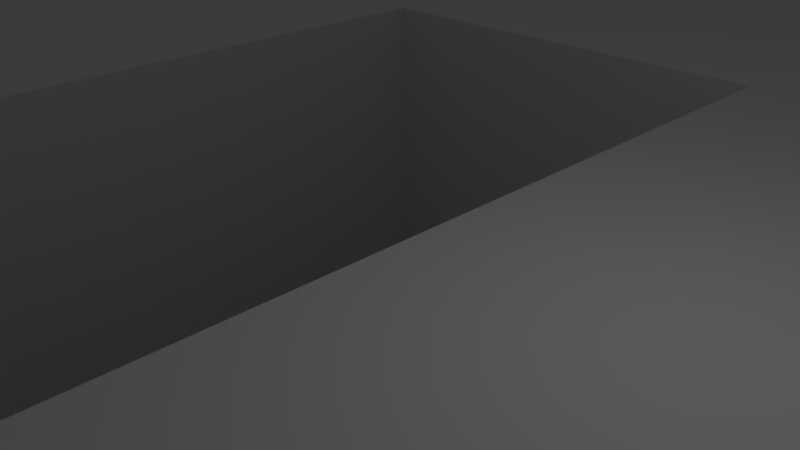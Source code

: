 # Source: Map4.blend  (saved by Blender 2.77.0; exported with 4.5.12 LTS)
import bpy
from mathutils import Matrix  # noqa: F401  (used for matrix-valued properties, if any)

bpy.ops.wm.read_factory_settings(use_empty=True)
scene = bpy.context.scene
scene.name = 'Scene'

# ---- collections
col_collection_1 = bpy.data.collections.new('Collection 1'); scene.collection.children.link(col_collection_1)

# ---- world
world_world = bpy.data.worlds.new('World'); scene.world = world_world
world_world.color = (0.05088, 0.05088, 0.05088)
world_world.use_sun_shadow = False
world_world.sun_shadow_jitter_overblur = 0.0
world_world.cycles.sampling_method = 'MANUAL'

# ---- cameras
cam_camera = bpy.data.cameras.new('Camera')
cam_camera.clip_end = 100.0
cam_camera.lens = 35.0
cam_camera.sensor_width = 32.0
cam_camera.sensor_height = 18.0
cam_camera.ortho_scale = 7.314
cam_camera.dof.focus_distance = 0.0
cam_camera.dof.aperture_fstop = 128.0

# ---- lights
light_lamp = bpy.data.lights.new('Lamp', 'POINT')
light_lamp.transmission_factor = 0.0
light_lamp.cutoff_distance = 30.0
light_lamp.energy = 100.0
light_lamp.shadow_buffer_clip_start = 1.001
light_lamp.shadow_soft_size = 0.1
light_lamp.shadow_maximum_resolution = 0.006
light_lamp.use_absolute_resolution = True

# ---- meshes
me_plane = bpy.data.meshes.new('Plane')
me_plane.from_pydata([(-1.0, -1.0, 0.0), (1.0, -1.0, 0.0), (-1.0, 1.0, 0.0), (1.0, 1.0, 0.0), (-1.0, 0.8, 0.0), (-1.0, 0.6, 0.0), (-1.0, 0.4, 0.0), (-1.0, 0.2, 0.0), (-1.0, 0.0, 0.0), (-1.0, -0.2, 0.0), (-1.0, -0.4, 0.0), (-1.0, -0.6, 0.0), (-1.0, -0.8, 0.0), (-0.8, -1.0, 0.0), (-0.6, -1.0, 0.0), (-0.4, -1.0, 0.0), (-0.2, -1.0, 0.0), (0.0, -1.0, 0.0), (0.2, -1.0, 0.0), (0.4, -1.0, 0.0), (0.6, -1.0, 0.0), (0.8, -1.0, 0.0), (1.0, -0.8, 0.0), (1.0, -0.6, 0.0), (1.0, -0.4, 0.0), (1.0, -0.2, 0.0), (1.0, 0.0, 0.0), (1.0, 0.2, 0.0), (1.0, 0.4, 0.0), (1.0, 0.6, 0.0), (1.0, 0.8, 0.0), (0.8, 1.0, 0.0), (0.6, 1.0, 0.0), (0.4, 1.0, 0.0), (0.2, 1.0, 0.0), (0.0, 1.0, 0.0), (-0.2, 1.0, 0.0), (-0.4, 1.0, 0.0), (-0.6, 1.0, 0.0), (-0.8, 1.0, 0.0), (-0.8, -0.8, 0.0), (-0.8, -0.6, 0.0), (-0.8, -0.4, 0.0), (-0.8, -0.2, 0.0), (-0.8, 0.0, 0.0), (-0.8, 0.2, 0.0), (-0.8, 0.4, 0.0), (-0.8, 0.6, 0.0), (-0.8, 0.8, 0.0), (-0.6, -0.8, 0.0), (-0.6, -0.6, 0.0), (-0.6, -0.4, 0.0), (-0.6, -0.2, 0.0), (-0.6, 0.0, 0.0), (-0.6, 0.2, 0.0), (-0.6, 0.4, 0.0), (-0.6, 0.6, 0.0), (-0.6, 0.8, 0.0), (-0.4, -0.8, 0.0), (-0.4, -0.6, 0.0), (-0.4, -0.4, 0.0), (-0.4, -0.2, 0.0), (-0.4, 0.0, 0.0), (-0.4, 0.2, 0.0), (-0.4, 0.4, 0.0), (-0.4, 0.6, 0.0), (-0.4, 0.8, 0.0), (-0.2, -0.8, 0.0), (-0.2, -0.6, 0.0), (-0.2, -0.4, 0.0), (-0.2, -0.2, 0.0), (-0.2, 0.0, 0.0), (-0.2, 0.2, 0.0), (-0.2, 0.4, 0.0), (-0.2, 0.6, 0.0), (-0.2, 0.8, 0.0), (0.0, -0.8, 0.0), (0.0, -0.6, 0.0), (0.0, -0.4, 0.0), (0.0, -0.2, 0.0), (0.0, 0.0, 0.0), (0.0, 0.2, 0.0), (0.0, 0.4, 0.0), (0.0, 0.6, 0.0), (0.0, 0.8, 0.0), (0.2, -0.8, 0.0), (0.2, -0.6, 0.0), (0.2, -0.4, 0.0), (0.2, -0.2, 0.0), (0.2, 0.0, 0.0), (0.2, 0.2, 0.0), (0.2, 0.4, 0.0), (0.2, 0.6, 0.0), (0.2, 0.8, 0.0), (0.4, -0.8, 0.0), (0.4, -0.6, 0.0), (0.4, -0.4, 0.0), (0.4, -0.2, 0.0), (0.4, 0.0, 0.0), (0.4, 0.2, 0.0), (0.4, 0.4, 0.0), (0.4, 0.6, 0.0), (0.4, 0.8, 0.0), (0.6, -0.8, 0.0), (0.6, -0.6, 0.0), (0.6, -0.4, 0.0), (0.6, -0.2, 0.0), (0.6, 0.0, 0.0), (0.6, 0.2, 0.0), (0.6, 0.4, 0.0), (0.6, 0.6, 0.0), (0.6, 0.8, 0.0), (0.8, -0.8, 0.0), (0.8, -0.6, 0.0), (0.8, -0.4, 0.0), (0.8, -0.2, 0.0), (0.8, 0.0, 0.0), (0.8, 0.2, 0.0), (0.8, 0.4, 0.0), (0.8, 0.6, 0.0), (0.8, 0.8, 0.0), (-1.0, -0.8, -39.53), (-1.0, -1.0, -39.53), (0.8, -1.0, -39.53), (1.0, -1.0, -39.53), (1.0, 0.8, -39.53), (1.0, 1.0, -39.53), (-0.8, 1.0, -39.53), (-1.0, 1.0, -39.53), (-1.0, 0.8, -39.53), (-1.0, 0.6, -39.53), (-1.0, 0.4, -39.53), (-1.0, 0.2, -39.53), (-1.0, 0.0, -39.53), (-1.0, -0.2, -39.53), (-1.0, -0.4, -39.53), (-1.0, -0.6, -39.53), (-0.8, -1.0, -39.53), (-0.6, -1.0, -39.53), (-0.4, -1.0, -39.53), (-0.2, -1.0, -39.53), (0.0, -1.0, -39.53), (0.2, -1.0, -39.53), (0.4, -1.0, -39.53), (0.6, -1.0, -39.53), (1.0, -0.8, -39.53), (1.0, -0.6, -39.53), (1.0, -0.4, -39.53), (1.0, -0.2, -39.53), (1.0, 0.0, -39.53), (1.0, 0.2, -39.53), (1.0, 0.4, -39.53), (1.0, 0.6, -39.53), (0.8, 1.0, -39.53), (0.6, 1.0, -39.53), (0.4, 1.0, -39.53), (0.2, 1.0, -39.53), (0.0, 1.0, -39.53), (-0.2, 1.0, -39.53), (-0.4, 1.0, -39.53), (-0.6, 1.0, -39.53), (-0.8, 0.8, -39.53), (-0.8, -0.8, -39.53), (-0.8, -0.6, -39.53), (-0.8, -0.4, -39.53), (-0.8, -0.2, -39.53), (-0.8, 0.0, -39.53), (-0.8, 0.2, -39.53), (-0.8, 0.4, -39.53), (-0.8, 0.6, -39.53), (-0.6, 0.8, -39.53), (-0.6, -0.8, -39.53), (-0.6, -0.6, -39.53), (-0.6, -0.4, -39.53), (-0.6, -0.2, -39.53), (-0.6, 0.0, -39.53), (-0.6, 0.2, -39.53), (-0.6, 0.4, -39.53), (-0.6, 0.6, -39.53), (-0.4, 0.8, -39.53), (-0.4, -0.8, -39.53), (-0.4, -0.6, -39.53), (-0.4, -0.4, -39.53), (-0.4, -0.2, -39.53), (-0.4, 0.0, -39.53), (-0.4, 0.2, -39.53), (-0.4, 0.4, -39.53), (-0.4, 0.6, -39.53), (-0.2, 0.8, -39.53), (-0.2, -0.8, -39.53), (-0.2, -0.6, -39.53), (-0.2, -0.4, -39.53), (-0.2, -0.2, -39.53), (-0.2, 0.0, -39.53), (-0.2, 0.2, -39.53), (-0.2, 0.4, -39.53), (-0.2, 0.6, -39.53), (0.0, 0.8, -39.53), (0.0, -0.8, -39.53), (0.0, -0.6, -39.53), (0.0, -0.4, -39.53), (0.0, -0.2, -39.53), (0.0, 0.0, -39.53), (0.0, 0.2, -39.53), (0.0, 0.4, -39.53), (0.0, 0.6, -39.53), (0.2, 0.8, -39.53), (0.2, -0.8, -39.53), (0.2, -0.4, -39.53), (0.2, -0.2, -39.53), (0.2, 0.0, -39.53), (0.2, 0.2, -39.53), (0.2, 0.4, -39.53), (0.2, 0.6, -39.53), (0.4, 0.8, -39.53), (0.4, -0.8, -39.53), (0.4, -0.4, -39.53), (0.4, -0.2, -39.53), (0.4, 0.0, -39.53), (0.4, 0.2, -39.53), (0.4, 0.4, -39.53), (0.4, 0.6, -39.53), (0.6, 0.8, -39.53), (0.6, -0.8, -39.53), (0.8, 0.8, -39.53), (0.8, -0.8, -39.53), (0.8, -0.6, -39.53), (0.8, -0.4, -39.53), (0.8, -0.2, -39.53), (0.8, 0.0, -39.53), (0.8, 0.2, -39.53), (0.8, 0.4, -39.53), (0.8, 0.6, -39.53)], [], [(93, 92, 213, 206), (45, 46, 168, 167), (102, 111, 222, 214), (92, 91, 212, 213), (50, 59, 181, 172), (44, 45, 167, 166), (84, 93, 34, 35), (91, 90, 211, 212), (58, 49, 171, 180), (43, 44, 166, 165), (90, 89, 210, 211), (48, 57, 170, 161), (42, 43, 165, 164), (89, 88, 209, 210), (41, 42, 164, 163), (88, 87, 208, 209), (40, 41, 163, 162), (38, 39, 127, 160), (103, 94, 215, 223), (34, 93, 206, 156), (40, 49, 50, 41), (41, 50, 51, 42), (42, 51, 52, 43), (43, 52, 53, 44), (44, 53, 54, 45), (45, 54, 55, 46), (46, 55, 56, 47), (47, 56, 57, 48), (37, 38, 160, 159), (49, 58, 59, 50), (83, 84, 197, 205), (36, 37, 159, 158), (82, 83, 205, 204), (49, 40, 162, 171), (35, 36, 158, 157), (80, 81, 203, 202), (56, 65, 66, 57), (33, 34, 156, 155), (58, 67, 68, 59), (79, 80, 202, 201), (60, 69, 70, 61), (61, 70, 71, 62), (62, 71, 72, 63), (63, 72, 73, 64), (32, 33, 155, 154), (65, 74, 75, 66), (78, 79, 201, 200), (67, 76, 77, 68), (31, 32, 154, 153), (87, 96, 216, 208), (77, 78, 200, 199), (3, 31, 153, 126), (72, 81, 82, 73), (29, 30, 125, 152), (94, 85, 207, 215), (28, 29, 152, 151), (76, 85, 86, 77), (77, 86, 87, 78), (78, 87, 88, 79), (79, 88, 89, 80), (80, 89, 90, 81), (81, 90, 91, 82), (82, 91, 92, 83), (83, 92, 93, 84), (84, 35, 157, 197), (85, 94, 95, 86), (86, 95, 96, 87), (27, 28, 151, 150), (75, 74, 196, 188), (26, 27, 150, 149), (120, 119, 232, 224), (25, 26, 149, 148), (119, 118, 231, 232), (24, 25, 148, 147), (94, 103, 104, 95), (95, 104, 105, 96), (96, 105, 106, 97), (97, 106, 107, 98), (98, 107, 108, 99), (99, 108, 109, 100), (100, 109, 110, 101), (101, 110, 111, 102), (72, 71, 193, 194), (103, 112, 113, 104), (104, 113, 114, 105), (105, 114, 115, 106), (106, 115, 116, 107), (107, 116, 117, 108), (108, 117, 118, 109), (109, 118, 119, 110), (110, 119, 120, 111), (118, 117, 230, 231), (23, 24, 147, 146), (71, 70, 192, 193), (117, 116, 229, 230), (22, 23, 146, 145), (70, 69, 191, 192), (116, 115, 228, 229), (1, 22, 145, 124), (115, 114, 227, 228), (224, 125, 126, 153), (129, 161, 127, 128), (161, 170, 160, 127), (170, 179, 159, 160), (179, 188, 158, 159), (188, 197, 157, 158), (206, 214, 155, 156), (214, 222, 154, 155), (222, 224, 153, 154), (122, 137, 162, 121), (121, 162, 163, 136), (136, 163, 164, 135), (135, 164, 165, 134), (134, 165, 166, 133), (133, 166, 167, 132), (132, 167, 168, 131), (131, 168, 169, 130), (130, 169, 161, 129), (137, 138, 171, 162), (138, 139, 180, 171), (172, 181, 182, 173), (173, 182, 183, 174), (174, 183, 184, 175), (175, 184, 185, 176), (176, 185, 186, 177), (177, 186, 187, 178), (139, 140, 189, 180), (181, 190, 191, 182), (186, 195, 196, 187), (140, 141, 198, 189), (190, 199, 200, 191), (191, 200, 201, 192), (192, 201, 202, 193), (193, 202, 203, 194), (195, 204, 205, 196), (196, 205, 197, 188), (141, 142, 207, 198), (142, 143, 215, 207), (208, 216, 217, 209), (209, 217, 218, 210), (210, 218, 219, 211), (211, 219, 220, 212), (212, 220, 221, 213), (213, 221, 214, 206), (143, 144, 223, 215), (144, 123, 225, 223), (123, 124, 145, 225), (225, 145, 146, 226), (226, 146, 147, 227), (227, 147, 148, 228), (228, 148, 149, 229), (229, 149, 150, 230), (230, 150, 151, 231), (231, 151, 152, 232), (232, 152, 125, 224), (112, 103, 223, 225), (46, 47, 169, 168), (47, 48, 161, 169), (12, 0, 122, 121), (65, 56, 178, 187), (21, 1, 124, 123), (96, 97, 217, 216), (51, 50, 172, 173), (57, 66, 179, 170), (30, 3, 126, 125), (97, 98, 218, 217), (52, 51, 173, 174), (67, 58, 180, 189), (39, 2, 128, 127), (98, 99, 219, 218), (53, 52, 174, 175), (59, 68, 190, 181), (2, 4, 129, 128), (99, 100, 220, 219), (111, 120, 224, 222), (54, 53, 175, 176), (69, 60, 182, 191), (4, 5, 130, 129), (100, 101, 221, 220), (55, 54, 176, 177), (5, 6, 131, 130), (101, 102, 214, 221), (56, 55, 177, 178), (6, 7, 132, 131), (7, 8, 133, 132), (64, 73, 195, 186), (8, 9, 134, 133), (74, 65, 187, 196), (9, 10, 135, 134), (66, 75, 188, 179), (10, 11, 136, 135), (76, 67, 189, 198), (11, 12, 121, 136), (60, 61, 183, 182), (68, 77, 199, 190), (0, 13, 137, 122), (61, 62, 184, 183), (13, 14, 138, 137), (62, 63, 185, 184), (14, 15, 139, 138), (63, 64, 186, 185), (15, 16, 140, 139), (81, 72, 194, 203), (16, 17, 141, 140), (73, 82, 204, 195), (17, 18, 142, 141), (18, 19, 143, 142), (113, 112, 225, 226), (19, 20, 144, 143), (114, 113, 226, 227), (85, 76, 198, 207), (20, 21, 123, 144)])
me_plane.use_remesh_preserve_volume = False
me_plane.use_remesh_preserve_attributes = False
me_plane.use_mirror_vertex_groups = False
me_plane.update()

# ---- objects
ob_plane = bpy.data.objects.new('Plane', me_plane)
ob_lamp = bpy.data.objects.new('Lamp', light_lamp)
ob_camera = bpy.data.objects.new('Camera', cam_camera)

# ---- transforms, parenting, visibility, modifiers, constraints
ob_plane.location = (0.0, 0.0, 0.0)
ob_plane.scale = (50.0, 50.0, 1.0)
ob_plane.lineart.crease_threshold = 0.0
ob_lamp.location = (4.076, 1.005, 5.904)
ob_lamp.rotation_euler = (0.6503, 0.05522, 1.866)
ob_lamp.lock_rotations_4d = False
ob_lamp.empty_display_type = 'ARROWS'
ob_lamp.color = (0.0, 0.0, 0.0, 0.0)
ob_lamp.lineart.crease_threshold = 0.0
ob_camera.location = (7.481, -6.508, 5.344)
ob_camera.rotation_euler = (1.109, 0.01082, 0.8149)
ob_camera.lock_rotations_4d = False
ob_camera.empty_display_type = 'ARROWS'
ob_camera.color = (0.0, 0.0, 0.0, 0.0)
ob_camera.display_type = 'WIRE'
ob_camera.lineart.crease_threshold = 0.0

# ---- collection membership
col_collection_1.objects.link(ob_plane)
col_collection_1.objects.link(ob_lamp)
col_collection_1.objects.link(ob_camera)

# ---- scene / render settings (as saved in the file)
scene.camera = ob_camera
scene.frame_start = 1; scene.frame_end = 250; scene.frame_set(1)
scene.render.engine = 'BLENDER_EEVEE_NEXT'
scene.render.resolution_percentage = 50
scene.render.dither_intensity = 0.0
scene.cycles.use_denoising = False
scene.cycles.samples = 128
scene.cycles.sampling_pattern = 'TABULATED_SOBOL'
scene.cycles.light_sampling_threshold = 0.0
scene.cycles.use_adaptive_sampling = False
scene.cycles.use_light_tree = False
scene.cycles.blur_glossy = 0.0
scene.cycles.sample_clamp_indirect = 0.0
scene.view_settings.view_transform = 'Standard'
bpy.context.view_layer.update()
